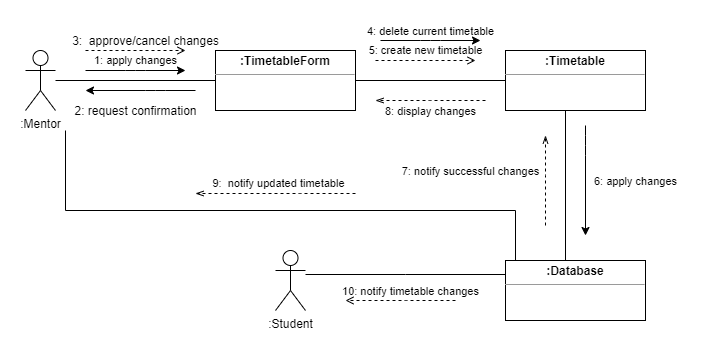

The diagram above was exported from draw.io. Its source (the exported page's mxGraphModel, read from the mxfile embedded in the PNG):
<mxGraphModel dx="1369" dy="705" grid="1" gridSize="10" guides="1" tooltips="1" connect="1" arrows="1" fold="1" page="1" pageScale="1" pageWidth="850" pageHeight="1100" math="0" shadow="0">
  <root>
    <mxCell id="G4A5POAtzzsQ0QAZC-BK-0" />
    <mxCell id="G4A5POAtzzsQ0QAZC-BK-1" parent="G4A5POAtzzsQ0QAZC-BK-0" />
    <mxCell id="G4A5POAtzzsQ0QAZC-BK-2" value="&lt;p style=&quot;margin: 0px ; margin-top: 4px ; text-align: center&quot;&gt;&lt;b&gt;:Timetable&lt;/b&gt;&lt;/p&gt;&lt;hr size=&quot;1&quot;&gt;&lt;div style=&quot;height: 2px&quot;&gt;&lt;/div&gt;" style="verticalAlign=top;align=left;overflow=fill;fontSize=12;fontFamily=Helvetica;html=1;" vertex="1" parent="G4A5POAtzzsQ0QAZC-BK-1">
      <mxGeometry x="580" y="170" width="140" height="60" as="geometry" />
    </mxCell>
    <mxCell id="G4A5POAtzzsQ0QAZC-BK-3" value="5: create new timetable" style="edgeStyle=orthogonalEdgeStyle;rounded=0;orthogonalLoop=1;jettySize=auto;html=1;entryX=0;entryY=0.5;entryDx=0;entryDy=0;endArrow=none;endFill=0;" edge="1" parent="G4A5POAtzzsQ0QAZC-BK-1" source="G4A5POAtzzsQ0QAZC-BK-4" target="G4A5POAtzzsQ0QAZC-BK-2">
      <mxGeometry x="-0.0667" y="30" relative="1" as="geometry">
        <mxPoint as="offset" />
      </mxGeometry>
    </mxCell>
    <mxCell id="G4A5POAtzzsQ0QAZC-BK-4" value="&lt;p style=&quot;margin: 0px ; margin-top: 4px ; text-align: center&quot;&gt;&lt;b&gt;:TimetableForm&lt;/b&gt;&lt;/p&gt;&lt;hr size=&quot;1&quot;&gt;&lt;div style=&quot;height: 2px&quot;&gt;&lt;/div&gt;" style="verticalAlign=top;align=left;overflow=fill;fontSize=12;fontFamily=Helvetica;html=1;" vertex="1" parent="G4A5POAtzzsQ0QAZC-BK-1">
      <mxGeometry x="290" y="170" width="140" height="60" as="geometry" />
    </mxCell>
    <mxCell id="G4A5POAtzzsQ0QAZC-BK-5" value="" style="edgeStyle=orthogonalEdgeStyle;rounded=0;orthogonalLoop=1;jettySize=auto;html=1;endArrow=none;endFill=0;" edge="1" parent="G4A5POAtzzsQ0QAZC-BK-1">
      <mxGeometry y="40" relative="1" as="geometry">
        <mxPoint x="580" y="394" as="sourcePoint" />
        <mxPoint x="380" y="394" as="targetPoint" />
        <Array as="points">
          <mxPoint x="480" y="394" />
          <mxPoint x="480" y="394" />
        </Array>
        <mxPoint as="offset" />
      </mxGeometry>
    </mxCell>
    <mxCell id="G4A5POAtzzsQ0QAZC-BK-6" value="" style="edgeStyle=orthogonalEdgeStyle;rounded=0;orthogonalLoop=1;jettySize=auto;html=1;entryX=0.25;entryY=1;entryDx=0;entryDy=0;endArrow=none;endFill=0;" edge="1" parent="G4A5POAtzzsQ0QAZC-BK-1" source="G4A5POAtzzsQ0QAZC-BK-8" target="G4A5POAtzzsQ0QAZC-BK-2">
      <mxGeometry x="0.0667" y="55" relative="1" as="geometry">
        <Array as="points">
          <mxPoint x="640" y="230" />
        </Array>
        <mxPoint as="offset" />
      </mxGeometry>
    </mxCell>
    <mxCell id="G4A5POAtzzsQ0QAZC-BK-7" style="edgeStyle=orthogonalEdgeStyle;rounded=0;orthogonalLoop=1;jettySize=auto;html=1;endArrow=none;endFill=0;" edge="1" parent="G4A5POAtzzsQ0QAZC-BK-1" source="G4A5POAtzzsQ0QAZC-BK-8">
      <mxGeometry relative="1" as="geometry">
        <mxPoint x="140" y="250" as="targetPoint" />
        <Array as="points">
          <mxPoint x="590" y="330" />
          <mxPoint x="140" y="330" />
        </Array>
      </mxGeometry>
    </mxCell>
    <mxCell id="G4A5POAtzzsQ0QAZC-BK-8" value="&lt;p style=&quot;margin: 0px ; margin-top: 4px ; text-align: center&quot;&gt;&lt;b&gt;:Database&lt;/b&gt;&lt;/p&gt;&lt;hr size=&quot;1&quot;&gt;&lt;div style=&quot;height: 2px&quot;&gt;&lt;/div&gt;" style="verticalAlign=top;align=left;overflow=fill;fontSize=12;fontFamily=Helvetica;html=1;" vertex="1" parent="G4A5POAtzzsQ0QAZC-BK-1">
      <mxGeometry x="580" y="380" width="140" height="60" as="geometry" />
    </mxCell>
    <mxCell id="G4A5POAtzzsQ0QAZC-BK-9" value=":Student" style="shape=umlActor;verticalLabelPosition=bottom;verticalAlign=top;html=1;" vertex="1" parent="G4A5POAtzzsQ0QAZC-BK-1">
      <mxGeometry x="350" y="370" width="30" height="60" as="geometry" />
    </mxCell>
    <mxCell id="G4A5POAtzzsQ0QAZC-BK-10" value="1: apply changes" style="edgeStyle=orthogonalEdgeStyle;rounded=0;orthogonalLoop=1;jettySize=auto;html=1;entryX=0;entryY=0.5;entryDx=0;entryDy=0;endArrow=none;endFill=0;" edge="1" parent="G4A5POAtzzsQ0QAZC-BK-1" source="G4A5POAtzzsQ0QAZC-BK-11" target="G4A5POAtzzsQ0QAZC-BK-4">
      <mxGeometry y="20" relative="1" as="geometry">
        <mxPoint as="offset" />
      </mxGeometry>
    </mxCell>
    <mxCell id="G4A5POAtzzsQ0QAZC-BK-11" value=":Mentor" style="shape=umlActor;verticalLabelPosition=bottom;verticalAlign=top;html=1;" vertex="1" parent="G4A5POAtzzsQ0QAZC-BK-1">
      <mxGeometry x="100" y="170" width="30" height="60" as="geometry" />
    </mxCell>
    <mxCell id="G4A5POAtzzsQ0QAZC-BK-12" value="9:&amp;nbsp; notify updated timetable" style="edgeLabel;html=1;align=center;verticalAlign=middle;resizable=0;points=[];" vertex="1" connectable="0" parent="G4A5POAtzzsQ0QAZC-BK-1">
      <mxGeometry x="350" y="300" as="geometry">
        <mxPoint x="2" y="2" as="offset" />
      </mxGeometry>
    </mxCell>
    <mxCell id="G4A5POAtzzsQ0QAZC-BK-14" value="" style="endArrow=classic;html=1;" edge="1" parent="G4A5POAtzzsQ0QAZC-BK-1">
      <mxGeometry width="50" height="50" relative="1" as="geometry">
        <mxPoint x="160" y="190" as="sourcePoint" />
        <mxPoint x="260" y="190" as="targetPoint" />
        <Array as="points">
          <mxPoint x="210" y="190" />
        </Array>
      </mxGeometry>
    </mxCell>
    <mxCell id="G4A5POAtzzsQ0QAZC-BK-15" value="" style="endArrow=open;html=1;dashed=1;endFill=0;" edge="1" parent="G4A5POAtzzsQ0QAZC-BK-1">
      <mxGeometry width="50" height="50" relative="1" as="geometry">
        <mxPoint x="450" y="180" as="sourcePoint" />
        <mxPoint x="550" y="180" as="targetPoint" />
        <Array as="points">
          <mxPoint x="500" y="180" />
        </Array>
      </mxGeometry>
    </mxCell>
    <mxCell id="G4A5POAtzzsQ0QAZC-BK-16" value="" style="endArrow=classic;html=1;" edge="1" parent="G4A5POAtzzsQ0QAZC-BK-1">
      <mxGeometry width="50" height="50" relative="1" as="geometry">
        <mxPoint x="660" y="245" as="sourcePoint" />
        <mxPoint x="660" y="355" as="targetPoint" />
        <Array as="points">
          <mxPoint x="660" y="265" />
        </Array>
      </mxGeometry>
    </mxCell>
    <mxCell id="G4A5POAtzzsQ0QAZC-BK-18" value="" style="endArrow=open;html=1;dashed=1;endFill=0;" edge="1" parent="G4A5POAtzzsQ0QAZC-BK-1">
      <mxGeometry width="50" height="50" relative="1" as="geometry">
        <mxPoint x="530" y="420" as="sourcePoint" />
        <mxPoint x="420" y="420" as="targetPoint" />
        <Array as="points">
          <mxPoint x="490" y="420" />
        </Array>
      </mxGeometry>
    </mxCell>
    <mxCell id="G4A5POAtzzsQ0QAZC-BK-20" value="" style="endArrow=openThin;html=1;dashed=1;endFill=0;" edge="1" parent="G4A5POAtzzsQ0QAZC-BK-1">
      <mxGeometry width="50" height="50" relative="1" as="geometry">
        <mxPoint x="430" y="313" as="sourcePoint" />
        <mxPoint x="270" y="313" as="targetPoint" />
        <Array as="points">
          <mxPoint x="365" y="313" />
        </Array>
      </mxGeometry>
    </mxCell>
    <mxCell id="G4A5POAtzzsQ0QAZC-BK-21" value="&lt;font style=&quot;font-size: 11px&quot;&gt;6: apply changes&lt;/font&gt;" style="text;html=1;align=center;verticalAlign=middle;resizable=0;points=[];autosize=1;strokeColor=none;" vertex="1" parent="G4A5POAtzzsQ0QAZC-BK-1">
      <mxGeometry x="660" y="290" width="100" height="20" as="geometry" />
    </mxCell>
    <mxCell id="AjL4BaesuUwg2bErxBNQ-0" value="" style="endArrow=classic;html=1;" edge="1" parent="G4A5POAtzzsQ0QAZC-BK-1">
      <mxGeometry width="50" height="50" relative="1" as="geometry">
        <mxPoint x="270" y="210" as="sourcePoint" />
        <mxPoint x="160" y="210" as="targetPoint" />
        <Array as="points">
          <mxPoint x="230" y="210" />
        </Array>
      </mxGeometry>
    </mxCell>
    <mxCell id="AjL4BaesuUwg2bErxBNQ-1" value="2: request confirmation" style="text;html=1;align=center;verticalAlign=middle;resizable=0;points=[];autosize=1;strokeColor=none;" vertex="1" parent="G4A5POAtzzsQ0QAZC-BK-1">
      <mxGeometry x="140" y="220" width="140" height="20" as="geometry" />
    </mxCell>
    <mxCell id="AjL4BaesuUwg2bErxBNQ-2" value="3:&amp;nbsp; approve/cancel changes" style="text;html=1;align=center;verticalAlign=middle;resizable=0;points=[];autosize=1;strokeColor=none;" vertex="1" parent="G4A5POAtzzsQ0QAZC-BK-1">
      <mxGeometry x="140" y="150" width="160" height="20" as="geometry" />
    </mxCell>
    <mxCell id="AjL4BaesuUwg2bErxBNQ-3" value="&lt;font style=&quot;font-size: 11px&quot;&gt;4: delete current timetable&lt;/font&gt;" style="text;html=1;align=center;verticalAlign=middle;resizable=0;points=[];autosize=1;strokeColor=none;" vertex="1" parent="G4A5POAtzzsQ0QAZC-BK-1">
      <mxGeometry x="435" y="140" width="140" height="20" as="geometry" />
    </mxCell>
    <mxCell id="AjL4BaesuUwg2bErxBNQ-4" value="&lt;font style=&quot;font-size: 11px&quot;&gt;10: notify timetable changes&lt;/font&gt;" style="text;html=1;align=center;verticalAlign=middle;resizable=0;points=[];autosize=1;strokeColor=none;" vertex="1" parent="G4A5POAtzzsQ0QAZC-BK-1">
      <mxGeometry x="410" y="400" width="150" height="20" as="geometry" />
    </mxCell>
    <mxCell id="AjL4BaesuUwg2bErxBNQ-5" value="" style="endArrow=open;html=1;dashed=1;endFill=0;" edge="1" parent="G4A5POAtzzsQ0QAZC-BK-1">
      <mxGeometry width="50" height="50" relative="1" as="geometry">
        <mxPoint x="160" y="170" as="sourcePoint" />
        <mxPoint x="260" y="170" as="targetPoint" />
        <Array as="points">
          <mxPoint x="210" y="170" />
        </Array>
      </mxGeometry>
    </mxCell>
    <mxCell id="AjL4BaesuUwg2bErxBNQ-6" value="" style="endArrow=classic;html=1;" edge="1" parent="G4A5POAtzzsQ0QAZC-BK-1">
      <mxGeometry width="50" height="50" relative="1" as="geometry">
        <mxPoint x="455" y="160" as="sourcePoint" />
        <mxPoint x="555" y="160" as="targetPoint" />
        <Array as="points">
          <mxPoint x="505" y="160" />
        </Array>
      </mxGeometry>
    </mxCell>
    <mxCell id="AjL4BaesuUwg2bErxBNQ-7" value="" style="endArrow=openThin;html=1;dashed=1;endFill=0;" edge="1" parent="G4A5POAtzzsQ0QAZC-BK-1">
      <mxGeometry width="50" height="50" relative="1" as="geometry">
        <mxPoint x="560" y="220" as="sourcePoint" />
        <mxPoint x="450" y="220" as="targetPoint" />
        <Array as="points">
          <mxPoint x="495" y="220" />
        </Array>
      </mxGeometry>
    </mxCell>
    <mxCell id="AjL4BaesuUwg2bErxBNQ-8" value="" style="endArrow=openThin;html=1;dashed=1;endFill=0;" edge="1" parent="G4A5POAtzzsQ0QAZC-BK-1">
      <mxGeometry width="50" height="50" relative="1" as="geometry">
        <mxPoint x="620" y="345" as="sourcePoint" />
        <mxPoint x="620" y="255" as="targetPoint" />
        <Array as="points">
          <mxPoint x="620" y="285" />
        </Array>
      </mxGeometry>
    </mxCell>
    <mxCell id="AjL4BaesuUwg2bErxBNQ-9" value="&lt;font style=&quot;font-size: 11px&quot;&gt;7: notify successful changes&lt;/font&gt;" style="text;html=1;align=center;verticalAlign=middle;resizable=0;points=[];autosize=1;strokeColor=none;" vertex="1" parent="G4A5POAtzzsQ0QAZC-BK-1">
      <mxGeometry x="470" y="280" width="150" height="20" as="geometry" />
    </mxCell>
    <mxCell id="AjL4BaesuUwg2bErxBNQ-10" value="&lt;font style=&quot;font-size: 11px&quot;&gt;8: display changes&lt;/font&gt;" style="text;html=1;align=center;verticalAlign=middle;resizable=0;points=[];autosize=1;strokeColor=none;" vertex="1" parent="G4A5POAtzzsQ0QAZC-BK-1">
      <mxGeometry x="450" y="220" width="110" height="20" as="geometry" />
    </mxCell>
  </root>
</mxGraphModel>